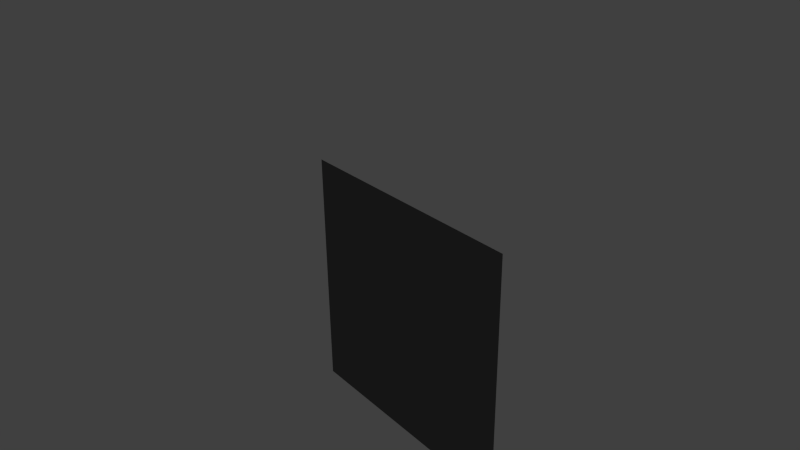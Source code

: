 # Source: wall.blend  (saved by Blender 2.76.0; exported with 4.5.12 LTS)
import bpy
from mathutils import Matrix  # noqa: F401  (used for matrix-valued properties, if any)

bpy.ops.wm.read_factory_settings(use_empty=True)
scene = bpy.context.scene
scene.name = 'Scene'

# ---- collections
col_collection_1 = bpy.data.collections.new('Collection 1'); scene.collection.children.link(col_collection_1)

# ---- materials (node trees are filled in below, after node groups)
mat_material_001 = bpy.data.materials.new('Material.001')
mat_material_001.alpha_threshold = 0.0
mat_material_001.use_transparent_shadow = False
mat_material_001.diffuse_color = (0.1473, 0.1473, 0.1473, 1.0)
mat_material_001.roughness = 0.5
mat_material_001.specular_intensity = 0.0

# ---- material node trees

# ---- world
world_world = bpy.data.worlds.new('World'); scene.world = world_world
world_world.color = (0.05088, 0.05088, 0.05088)
world_world.use_sun_shadow = False
world_world.sun_shadow_jitter_overblur = 0.0
world_world.cycles.sampling_method = 'MANUAL'
world_world.cycles.sample_map_resolution = 256

# ---- cameras
cam_camera = bpy.data.cameras.new('Camera')
cam_camera.clip_end = 100.0
cam_camera.lens = 35.0
cam_camera.sensor_width = 32.0
cam_camera.sensor_height = 18.0
cam_camera.ortho_scale = 7.314
cam_camera.dof.focus_distance = 0.0
cam_camera.dof.aperture_fstop = 128.0

# ---- lights
light_lamp = bpy.data.lights.new('Lamp', 'POINT')
light_lamp.transmission_factor = 0.0
light_lamp.cutoff_distance = 30.0
light_lamp.energy = 100.0
light_lamp.shadow_buffer_clip_start = 1.001
light_lamp.shadow_soft_size = 0.1
light_lamp.shadow_maximum_resolution = 0.006
light_lamp.use_absolute_resolution = True
light_lamp.cycles.use_multiple_importance_sampling = False

# ---- meshes
me_plane = bpy.data.meshes.new('Plane')
me_plane.from_pydata([(-1.0, -1.0, 0.0), (1.0, -1.0, 0.0), (-1.0, 1.0, 0.0), (1.0, 1.0, 0.0)], [], [(0, 1, 3, 2)])
_uv = me_plane.uv_layers.new(name='UVMap')
_uv.uv.foreach_set('vector', [9.996e-05, 0.9999, 0.0001, 9.993e-05, 0.9999, 9.996e-05, 0.9999, 0.9999])
me_plane.materials.append(mat_material_001)
me_plane.use_remesh_preserve_volume = False
me_plane.use_remesh_preserve_attributes = False
me_plane.use_mirror_vertex_groups = False
me_plane.update()

# ---- objects
ob_plane = bpy.data.objects.new('Plane', me_plane)
ob_lamp = bpy.data.objects.new('Lamp', light_lamp)
ob_camera = bpy.data.objects.new('Camera', cam_camera)

# ---- transforms, parenting, visibility, modifiers, constraints
ob_plane.location = (0.0, 0.0, 0.0)
ob_plane.rotation_euler = (-0.0, 1.571, 0.0)
ob_plane.scale = (1.5, 1.5, 1.0)
ob_plane.lineart.crease_threshold = 0.0
ob_lamp.location = (4.076, 1.005, 5.904)
ob_lamp.rotation_euler = (0.6503, 0.05522, 1.866)
ob_lamp.lock_rotations_4d = False
ob_lamp.empty_display_type = 'ARROWS'
ob_lamp.color = (0.0, 0.0, 0.0, 0.0)
ob_lamp.lineart.crease_threshold = 0.0
ob_camera.location = (-5.122, -6.508, 5.344)
ob_camera.rotation_euler = (1.109, 0.01082, -0.6698)
ob_camera.lock_rotations_4d = False
ob_camera.empty_display_type = 'ARROWS'
ob_camera.color = (0.0, 0.0, 0.0, 0.0)
ob_camera.display_type = 'WIRE'
ob_camera.lineart.crease_threshold = 0.0

# ---- collection membership
col_collection_1.objects.link(ob_plane)
col_collection_1.objects.link(ob_lamp)
col_collection_1.objects.link(ob_camera)

# ---- scene / render settings (as saved in the file)
scene.camera = ob_camera
scene.frame_start = 1; scene.frame_end = 250; scene.frame_set(1)
scene.render.engine = 'BLENDER_EEVEE_NEXT'
scene.render.resolution_percentage = 50
scene.render.dither_intensity = 0.0
scene.cycles.use_denoising = False
scene.cycles.samples = 10
scene.cycles.sampling_pattern = 'TABULATED_SOBOL'
scene.cycles.light_sampling_threshold = 0.0
scene.cycles.use_adaptive_sampling = False
scene.cycles.use_light_tree = False
scene.cycles.blur_glossy = 0.0
scene.cycles.pixel_filter_type = 'GAUSSIAN'
scene.cycles.sample_clamp_indirect = 0.0
scene.view_settings.view_transform = 'Standard'
bpy.context.view_layer.update()
